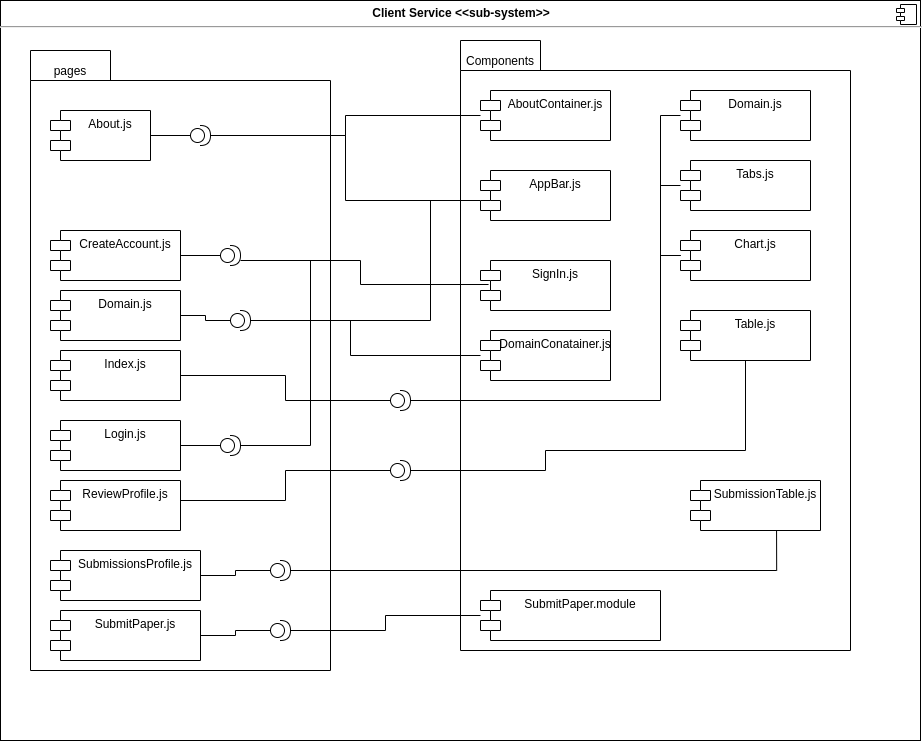

The diagram above was exported from draw.io. Its source (the exported page's mxGraphModel, read from the mxfile embedded in the PNG):
<mxGraphModel dx="1335" dy="770" grid="1" gridSize="10" guides="1" tooltips="1" connect="1" arrows="1" fold="1" page="1" pageScale="1" pageWidth="827" pageHeight="1169" math="0" shadow="0" extFonts="Permanent Marker^https://fonts.googleapis.com/css?family=Permanent+Marker">
  <root>
    <mxCell id="0" />
    <mxCell id="1" parent="0" />
    <mxCell id="aofNoLd8o6lq80-YvdcJ-1" value="&lt;p style=&quot;margin: 0px ; margin-top: 6px ; text-align: center&quot;&gt;&lt;b&gt;Client Service &amp;lt;&amp;lt;sub-system&amp;gt;&amp;gt;&lt;/b&gt;&lt;/p&gt;&lt;hr&gt;&lt;p style=&quot;margin: 0px ; margin-left: 8px&quot;&gt;&lt;br&gt;&lt;/p&gt;" style="align=left;overflow=fill;html=1;dropTarget=0;" vertex="1" parent="1">
      <mxGeometry x="80" y="140" width="920" height="740" as="geometry" />
    </mxCell>
    <mxCell id="aofNoLd8o6lq80-YvdcJ-2" value="" style="shape=component;jettyWidth=8;jettyHeight=4;" vertex="1" parent="aofNoLd8o6lq80-YvdcJ-1">
      <mxGeometry x="1" width="20" height="20" relative="1" as="geometry">
        <mxPoint x="-24" y="4" as="offset" />
      </mxGeometry>
    </mxCell>
    <mxCell id="aofNoLd8o6lq80-YvdcJ-3" value="" style="shape=folder;fontStyle=1;tabWidth=80;tabHeight=30;tabPosition=left;html=1;boundedLbl=1;" vertex="1" parent="1">
      <mxGeometry x="110" y="190" width="300" height="620" as="geometry" />
    </mxCell>
    <mxCell id="aofNoLd8o6lq80-YvdcJ-18" style="edgeStyle=orthogonalEdgeStyle;rounded=0;orthogonalLoop=1;jettySize=auto;html=1;entryX=0;entryY=0.5;entryDx=0;entryDy=0;entryPerimeter=0;endArrow=none;endFill=0;" edge="1" parent="1" source="aofNoLd8o6lq80-YvdcJ-5" target="aofNoLd8o6lq80-YvdcJ-17">
      <mxGeometry relative="1" as="geometry" />
    </mxCell>
    <mxCell id="aofNoLd8o6lq80-YvdcJ-5" value="About.js" style="shape=module;align=left;spacingLeft=20;align=center;verticalAlign=top;" vertex="1" parent="1">
      <mxGeometry x="130" y="250" width="100" height="50" as="geometry" />
    </mxCell>
    <mxCell id="aofNoLd8o6lq80-YvdcJ-6" value="" style="shape=folder;fontStyle=1;tabWidth=80;tabHeight=30;tabPosition=left;html=1;boundedLbl=1;" vertex="1" parent="1">
      <mxGeometry x="540" y="180" width="390" height="610" as="geometry" />
    </mxCell>
    <mxCell id="aofNoLd8o6lq80-YvdcJ-7" value="Components" style="text;html=1;strokeColor=none;fillColor=none;align=center;verticalAlign=middle;whiteSpace=wrap;rounded=0;" vertex="1" parent="1">
      <mxGeometry x="560" y="190" width="40" height="20" as="geometry" />
    </mxCell>
    <mxCell id="aofNoLd8o6lq80-YvdcJ-8" value="pages" style="text;html=1;strokeColor=none;fillColor=none;align=center;verticalAlign=middle;whiteSpace=wrap;rounded=0;" vertex="1" parent="1">
      <mxGeometry x="130" y="200" width="40" height="20" as="geometry" />
    </mxCell>
    <mxCell id="aofNoLd8o6lq80-YvdcJ-9" style="edgeStyle=orthogonalEdgeStyle;rounded=0;orthogonalLoop=1;jettySize=auto;html=1;exitX=0.5;exitY=1;exitDx=0;exitDy=0;" edge="1" parent="1" source="aofNoLd8o6lq80-YvdcJ-8" target="aofNoLd8o6lq80-YvdcJ-8">
      <mxGeometry relative="1" as="geometry" />
    </mxCell>
    <mxCell id="aofNoLd8o6lq80-YvdcJ-12" value="AboutContainer.js" style="shape=module;align=left;spacingLeft=20;align=center;verticalAlign=top;" vertex="1" parent="1">
      <mxGeometry x="560" y="230" width="130" height="50" as="geometry" />
    </mxCell>
    <mxCell id="aofNoLd8o6lq80-YvdcJ-19" style="edgeStyle=orthogonalEdgeStyle;rounded=0;orthogonalLoop=1;jettySize=auto;html=1;endArrow=none;endFill=0;" edge="1" parent="1" source="aofNoLd8o6lq80-YvdcJ-17" target="aofNoLd8o6lq80-YvdcJ-12">
      <mxGeometry relative="1" as="geometry" />
    </mxCell>
    <mxCell id="aofNoLd8o6lq80-YvdcJ-17" value="" style="shape=providedRequiredInterface;html=1;verticalLabelPosition=bottom;" vertex="1" parent="1">
      <mxGeometry x="270" y="265" width="20" height="20" as="geometry" />
    </mxCell>
    <mxCell id="aofNoLd8o6lq80-YvdcJ-21" style="edgeStyle=orthogonalEdgeStyle;rounded=0;orthogonalLoop=1;jettySize=auto;html=1;entryX=1;entryY=0.5;entryDx=0;entryDy=0;entryPerimeter=0;endArrow=none;endFill=0;" edge="1" parent="1" source="aofNoLd8o6lq80-YvdcJ-20" target="aofNoLd8o6lq80-YvdcJ-17">
      <mxGeometry relative="1" as="geometry">
        <Array as="points">
          <mxPoint x="425" y="340" />
          <mxPoint x="425" y="275" />
        </Array>
      </mxGeometry>
    </mxCell>
    <mxCell id="aofNoLd8o6lq80-YvdcJ-20" value="AppBar.js" style="shape=module;align=left;spacingLeft=20;align=center;verticalAlign=top;" vertex="1" parent="1">
      <mxGeometry x="560" y="310" width="130" height="50" as="geometry" />
    </mxCell>
    <mxCell id="aofNoLd8o6lq80-YvdcJ-22" value="SignIn.js" style="shape=module;align=left;spacingLeft=20;align=center;verticalAlign=top;" vertex="1" parent="1">
      <mxGeometry x="560" y="400" width="130" height="50" as="geometry" />
    </mxCell>
    <mxCell id="aofNoLd8o6lq80-YvdcJ-23" value="CreateAccount.js" style="shape=module;align=left;spacingLeft=20;align=center;verticalAlign=top;" vertex="1" parent="1">
      <mxGeometry x="130" y="370" width="130" height="50" as="geometry" />
    </mxCell>
    <mxCell id="aofNoLd8o6lq80-YvdcJ-25" style="edgeStyle=orthogonalEdgeStyle;rounded=0;orthogonalLoop=1;jettySize=auto;html=1;entryX=0.062;entryY=0.48;entryDx=0;entryDy=0;entryPerimeter=0;endArrow=none;endFill=0;" edge="1" parent="1" source="aofNoLd8o6lq80-YvdcJ-24" target="aofNoLd8o6lq80-YvdcJ-22">
      <mxGeometry relative="1" as="geometry">
        <Array as="points">
          <mxPoint x="440" y="400" />
          <mxPoint x="440" y="424" />
        </Array>
      </mxGeometry>
    </mxCell>
    <mxCell id="aofNoLd8o6lq80-YvdcJ-26" style="edgeStyle=orthogonalEdgeStyle;rounded=0;orthogonalLoop=1;jettySize=auto;html=1;entryX=1;entryY=0.5;entryDx=0;entryDy=0;endArrow=none;endFill=0;" edge="1" parent="1" source="aofNoLd8o6lq80-YvdcJ-24" target="aofNoLd8o6lq80-YvdcJ-23">
      <mxGeometry relative="1" as="geometry" />
    </mxCell>
    <mxCell id="aofNoLd8o6lq80-YvdcJ-24" value="" style="shape=providedRequiredInterface;html=1;verticalLabelPosition=bottom;" vertex="1" parent="1">
      <mxGeometry x="300" y="385" width="20" height="20" as="geometry" />
    </mxCell>
    <mxCell id="aofNoLd8o6lq80-YvdcJ-29" style="edgeStyle=orthogonalEdgeStyle;rounded=0;orthogonalLoop=1;jettySize=auto;html=1;endArrow=none;endFill=0;" edge="1" parent="1" source="aofNoLd8o6lq80-YvdcJ-30">
      <mxGeometry relative="1" as="geometry">
        <mxPoint x="510" y="340" as="targetPoint" />
        <Array as="points">
          <mxPoint x="510" y="460" />
        </Array>
      </mxGeometry>
    </mxCell>
    <mxCell id="aofNoLd8o6lq80-YvdcJ-27" value="Domain.js" style="shape=module;align=left;spacingLeft=20;align=center;verticalAlign=top;" vertex="1" parent="1">
      <mxGeometry x="130" y="430" width="130" height="50" as="geometry" />
    </mxCell>
    <mxCell id="aofNoLd8o6lq80-YvdcJ-32" style="edgeStyle=orthogonalEdgeStyle;rounded=0;orthogonalLoop=1;jettySize=auto;html=1;endArrow=none;endFill=0;" edge="1" parent="1" source="aofNoLd8o6lq80-YvdcJ-28">
      <mxGeometry relative="1" as="geometry">
        <mxPoint x="430" y="460" as="targetPoint" />
      </mxGeometry>
    </mxCell>
    <mxCell id="aofNoLd8o6lq80-YvdcJ-28" value="DomainConatainer.js" style="shape=module;align=left;spacingLeft=20;align=center;verticalAlign=top;" vertex="1" parent="1">
      <mxGeometry x="560" y="470" width="130" height="50" as="geometry" />
    </mxCell>
    <mxCell id="aofNoLd8o6lq80-YvdcJ-30" value="" style="shape=providedRequiredInterface;html=1;verticalLabelPosition=bottom;" vertex="1" parent="1">
      <mxGeometry x="310" y="450" width="20" height="20" as="geometry" />
    </mxCell>
    <mxCell id="aofNoLd8o6lq80-YvdcJ-31" style="edgeStyle=orthogonalEdgeStyle;rounded=0;orthogonalLoop=1;jettySize=auto;html=1;endArrow=none;endFill=0;" edge="1" parent="1" source="aofNoLd8o6lq80-YvdcJ-27" target="aofNoLd8o6lq80-YvdcJ-30">
      <mxGeometry relative="1" as="geometry">
        <mxPoint x="500" y="330" as="targetPoint" />
        <mxPoint x="260" y="455.0588235294118" as="sourcePoint" />
      </mxGeometry>
    </mxCell>
    <mxCell id="aofNoLd8o6lq80-YvdcJ-36" style="edgeStyle=orthogonalEdgeStyle;rounded=0;orthogonalLoop=1;jettySize=auto;html=1;entryX=0;entryY=0.5;entryDx=0;entryDy=0;entryPerimeter=0;endArrow=none;endFill=0;" edge="1" parent="1" source="aofNoLd8o6lq80-YvdcJ-33" target="aofNoLd8o6lq80-YvdcJ-35">
      <mxGeometry relative="1" as="geometry" />
    </mxCell>
    <mxCell id="aofNoLd8o6lq80-YvdcJ-33" value="Index.js" style="shape=module;align=left;spacingLeft=20;align=center;verticalAlign=top;" vertex="1" parent="1">
      <mxGeometry x="130" y="490" width="130" height="50" as="geometry" />
    </mxCell>
    <mxCell id="aofNoLd8o6lq80-YvdcJ-39" style="edgeStyle=orthogonalEdgeStyle;rounded=0;orthogonalLoop=1;jettySize=auto;html=1;entryX=1;entryY=0.5;entryDx=0;entryDy=0;entryPerimeter=0;endArrow=none;endFill=0;" edge="1" parent="1" source="aofNoLd8o6lq80-YvdcJ-34" target="aofNoLd8o6lq80-YvdcJ-35">
      <mxGeometry relative="1" as="geometry">
        <Array as="points">
          <mxPoint x="740" y="255" />
          <mxPoint x="740" y="540" />
        </Array>
      </mxGeometry>
    </mxCell>
    <mxCell id="aofNoLd8o6lq80-YvdcJ-34" value="Domain.js" style="shape=module;align=left;spacingLeft=20;align=center;verticalAlign=top;" vertex="1" parent="1">
      <mxGeometry x="760" y="230" width="130" height="50" as="geometry" />
    </mxCell>
    <mxCell id="aofNoLd8o6lq80-YvdcJ-35" value="" style="shape=providedRequiredInterface;html=1;verticalLabelPosition=bottom;" vertex="1" parent="1">
      <mxGeometry x="470" y="530" width="20" height="20" as="geometry" />
    </mxCell>
    <mxCell id="aofNoLd8o6lq80-YvdcJ-42" style="edgeStyle=orthogonalEdgeStyle;rounded=0;orthogonalLoop=1;jettySize=auto;html=1;endArrow=none;endFill=0;" edge="1" parent="1" source="aofNoLd8o6lq80-YvdcJ-40">
      <mxGeometry relative="1" as="geometry">
        <mxPoint x="740" y="340" as="targetPoint" />
      </mxGeometry>
    </mxCell>
    <mxCell id="aofNoLd8o6lq80-YvdcJ-40" value="Tabs.js" style="shape=module;align=left;spacingLeft=20;align=center;verticalAlign=top;" vertex="1" parent="1">
      <mxGeometry x="760" y="300" width="130" height="50" as="geometry" />
    </mxCell>
    <mxCell id="aofNoLd8o6lq80-YvdcJ-43" style="edgeStyle=orthogonalEdgeStyle;rounded=0;orthogonalLoop=1;jettySize=auto;html=1;endArrow=none;endFill=0;" edge="1" parent="1" source="aofNoLd8o6lq80-YvdcJ-41">
      <mxGeometry relative="1" as="geometry">
        <mxPoint x="740" y="395" as="targetPoint" />
      </mxGeometry>
    </mxCell>
    <mxCell id="aofNoLd8o6lq80-YvdcJ-41" value="Chart.js" style="shape=module;align=left;spacingLeft=20;align=center;verticalAlign=top;" vertex="1" parent="1">
      <mxGeometry x="760" y="370" width="130" height="50" as="geometry" />
    </mxCell>
    <mxCell id="aofNoLd8o6lq80-YvdcJ-46" style="edgeStyle=orthogonalEdgeStyle;rounded=0;orthogonalLoop=1;jettySize=auto;html=1;entryX=0;entryY=0.5;entryDx=0;entryDy=0;entryPerimeter=0;endArrow=none;endFill=0;" edge="1" parent="1" source="aofNoLd8o6lq80-YvdcJ-44" target="aofNoLd8o6lq80-YvdcJ-45">
      <mxGeometry relative="1" as="geometry" />
    </mxCell>
    <mxCell id="aofNoLd8o6lq80-YvdcJ-44" value="Login.js" style="shape=module;align=left;spacingLeft=20;align=center;verticalAlign=top;" vertex="1" parent="1">
      <mxGeometry x="130" y="560" width="130" height="50" as="geometry" />
    </mxCell>
    <mxCell id="aofNoLd8o6lq80-YvdcJ-47" style="edgeStyle=orthogonalEdgeStyle;rounded=0;orthogonalLoop=1;jettySize=auto;html=1;endArrow=none;endFill=0;" edge="1" parent="1" source="aofNoLd8o6lq80-YvdcJ-45">
      <mxGeometry relative="1" as="geometry">
        <mxPoint x="390" y="400" as="targetPoint" />
      </mxGeometry>
    </mxCell>
    <mxCell id="aofNoLd8o6lq80-YvdcJ-45" value="" style="shape=providedRequiredInterface;html=1;verticalLabelPosition=bottom;" vertex="1" parent="1">
      <mxGeometry x="300" y="575" width="20" height="20" as="geometry" />
    </mxCell>
    <mxCell id="aofNoLd8o6lq80-YvdcJ-50" style="edgeStyle=orthogonalEdgeStyle;rounded=0;orthogonalLoop=1;jettySize=auto;html=1;entryX=0;entryY=0.5;entryDx=0;entryDy=0;entryPerimeter=0;endArrow=none;endFill=0;" edge="1" parent="1" source="aofNoLd8o6lq80-YvdcJ-48" target="aofNoLd8o6lq80-YvdcJ-49">
      <mxGeometry relative="1" as="geometry">
        <Array as="points">
          <mxPoint x="365" y="640" />
          <mxPoint x="365" y="610" />
        </Array>
      </mxGeometry>
    </mxCell>
    <mxCell id="aofNoLd8o6lq80-YvdcJ-48" value="ReviewProfile.js" style="shape=module;align=left;spacingLeft=20;align=center;verticalAlign=top;" vertex="1" parent="1">
      <mxGeometry x="130" y="620" width="130" height="50" as="geometry" />
    </mxCell>
    <mxCell id="aofNoLd8o6lq80-YvdcJ-49" value="" style="shape=providedRequiredInterface;html=1;verticalLabelPosition=bottom;" vertex="1" parent="1">
      <mxGeometry x="470" y="600" width="20" height="20" as="geometry" />
    </mxCell>
    <mxCell id="aofNoLd8o6lq80-YvdcJ-54" style="edgeStyle=orthogonalEdgeStyle;rounded=0;orthogonalLoop=1;jettySize=auto;html=1;entryX=1;entryY=0.5;entryDx=0;entryDy=0;entryPerimeter=0;endArrow=none;endFill=0;" edge="1" parent="1" source="aofNoLd8o6lq80-YvdcJ-51" target="aofNoLd8o6lq80-YvdcJ-49">
      <mxGeometry relative="1" as="geometry">
        <Array as="points">
          <mxPoint x="825" y="590" />
          <mxPoint x="625" y="590" />
          <mxPoint x="625" y="610" />
        </Array>
      </mxGeometry>
    </mxCell>
    <mxCell id="aofNoLd8o6lq80-YvdcJ-51" value="Table.js" style="shape=module;align=left;spacingLeft=20;align=center;verticalAlign=top;" vertex="1" parent="1">
      <mxGeometry x="760" y="450" width="130" height="50" as="geometry" />
    </mxCell>
    <mxCell id="aofNoLd8o6lq80-YvdcJ-57" style="edgeStyle=orthogonalEdgeStyle;rounded=0;orthogonalLoop=1;jettySize=auto;html=1;entryX=0;entryY=0.5;entryDx=0;entryDy=0;entryPerimeter=0;endArrow=none;endFill=0;" edge="1" parent="1" source="aofNoLd8o6lq80-YvdcJ-55" target="aofNoLd8o6lq80-YvdcJ-56">
      <mxGeometry relative="1" as="geometry" />
    </mxCell>
    <mxCell id="aofNoLd8o6lq80-YvdcJ-55" value="SubmissionsProfile.js" style="shape=module;align=left;spacingLeft=20;align=center;verticalAlign=top;" vertex="1" parent="1">
      <mxGeometry x="130" y="690" width="150" height="50" as="geometry" />
    </mxCell>
    <mxCell id="aofNoLd8o6lq80-YvdcJ-60" style="edgeStyle=orthogonalEdgeStyle;rounded=0;orthogonalLoop=1;jettySize=auto;html=1;entryX=0.662;entryY=0.98;entryDx=0;entryDy=0;entryPerimeter=0;endArrow=none;endFill=0;" edge="1" parent="1" source="aofNoLd8o6lq80-YvdcJ-56" target="aofNoLd8o6lq80-YvdcJ-59">
      <mxGeometry relative="1" as="geometry" />
    </mxCell>
    <mxCell id="aofNoLd8o6lq80-YvdcJ-56" value="" style="shape=providedRequiredInterface;html=1;verticalLabelPosition=bottom;" vertex="1" parent="1">
      <mxGeometry x="350" y="700" width="20" height="20" as="geometry" />
    </mxCell>
    <mxCell id="aofNoLd8o6lq80-YvdcJ-59" value="SubmissionTable.js" style="shape=module;align=left;spacingLeft=20;align=center;verticalAlign=top;" vertex="1" parent="1">
      <mxGeometry x="770" y="620" width="130" height="50" as="geometry" />
    </mxCell>
    <mxCell id="aofNoLd8o6lq80-YvdcJ-65" style="edgeStyle=orthogonalEdgeStyle;rounded=0;orthogonalLoop=1;jettySize=auto;html=1;entryX=1;entryY=0.5;entryDx=0;entryDy=0;entryPerimeter=0;endArrow=none;endFill=0;" edge="1" parent="1" source="aofNoLd8o6lq80-YvdcJ-61" target="aofNoLd8o6lq80-YvdcJ-63">
      <mxGeometry relative="1" as="geometry" />
    </mxCell>
    <mxCell id="aofNoLd8o6lq80-YvdcJ-61" value="SubmitPaper.module" style="shape=module;align=left;spacingLeft=20;align=center;verticalAlign=top;" vertex="1" parent="1">
      <mxGeometry x="560" y="730" width="180" height="50" as="geometry" />
    </mxCell>
    <mxCell id="aofNoLd8o6lq80-YvdcJ-64" style="edgeStyle=orthogonalEdgeStyle;rounded=0;orthogonalLoop=1;jettySize=auto;html=1;entryX=0;entryY=0.5;entryDx=0;entryDy=0;entryPerimeter=0;endArrow=none;endFill=0;" edge="1" parent="1" source="aofNoLd8o6lq80-YvdcJ-62" target="aofNoLd8o6lq80-YvdcJ-63">
      <mxGeometry relative="1" as="geometry" />
    </mxCell>
    <mxCell id="aofNoLd8o6lq80-YvdcJ-62" value="SubmitPaper.js" style="shape=module;align=left;spacingLeft=20;align=center;verticalAlign=top;" vertex="1" parent="1">
      <mxGeometry x="130" y="750" width="150" height="50" as="geometry" />
    </mxCell>
    <mxCell id="aofNoLd8o6lq80-YvdcJ-63" value="" style="shape=providedRequiredInterface;html=1;verticalLabelPosition=bottom;" vertex="1" parent="1">
      <mxGeometry x="350" y="760" width="20" height="20" as="geometry" />
    </mxCell>
  </root>
</mxGraphModel>